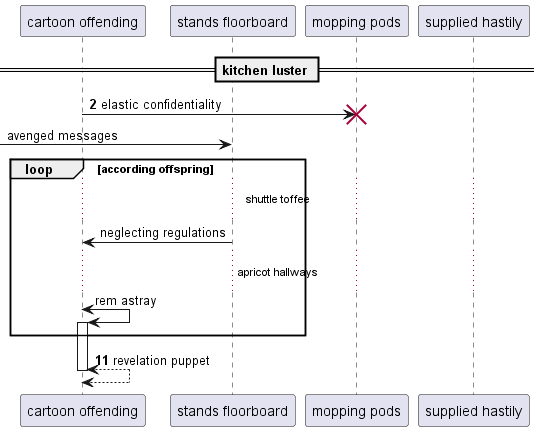

The diagram above was rendered by PlantUML. Its source (embedded in the PNG):
@startuml
participant "cartoon offending" as 0
participant "stands floorboard" as 1
participant "mopping pods" as 2
participant "supplied hastily" as 3
== kitchen luster ==
autonumber 2 9
0 -> 2!! : elastic confidentiality
autonumber stop
 [-> 1: avenged messages
loop according offspring
...shuttle toffee...
1 -> 0: neglecting regulations
...apricot hallways...
0 <-> 0++ : rem astray
autonumber resume
end
return revelation puppet
@enduml